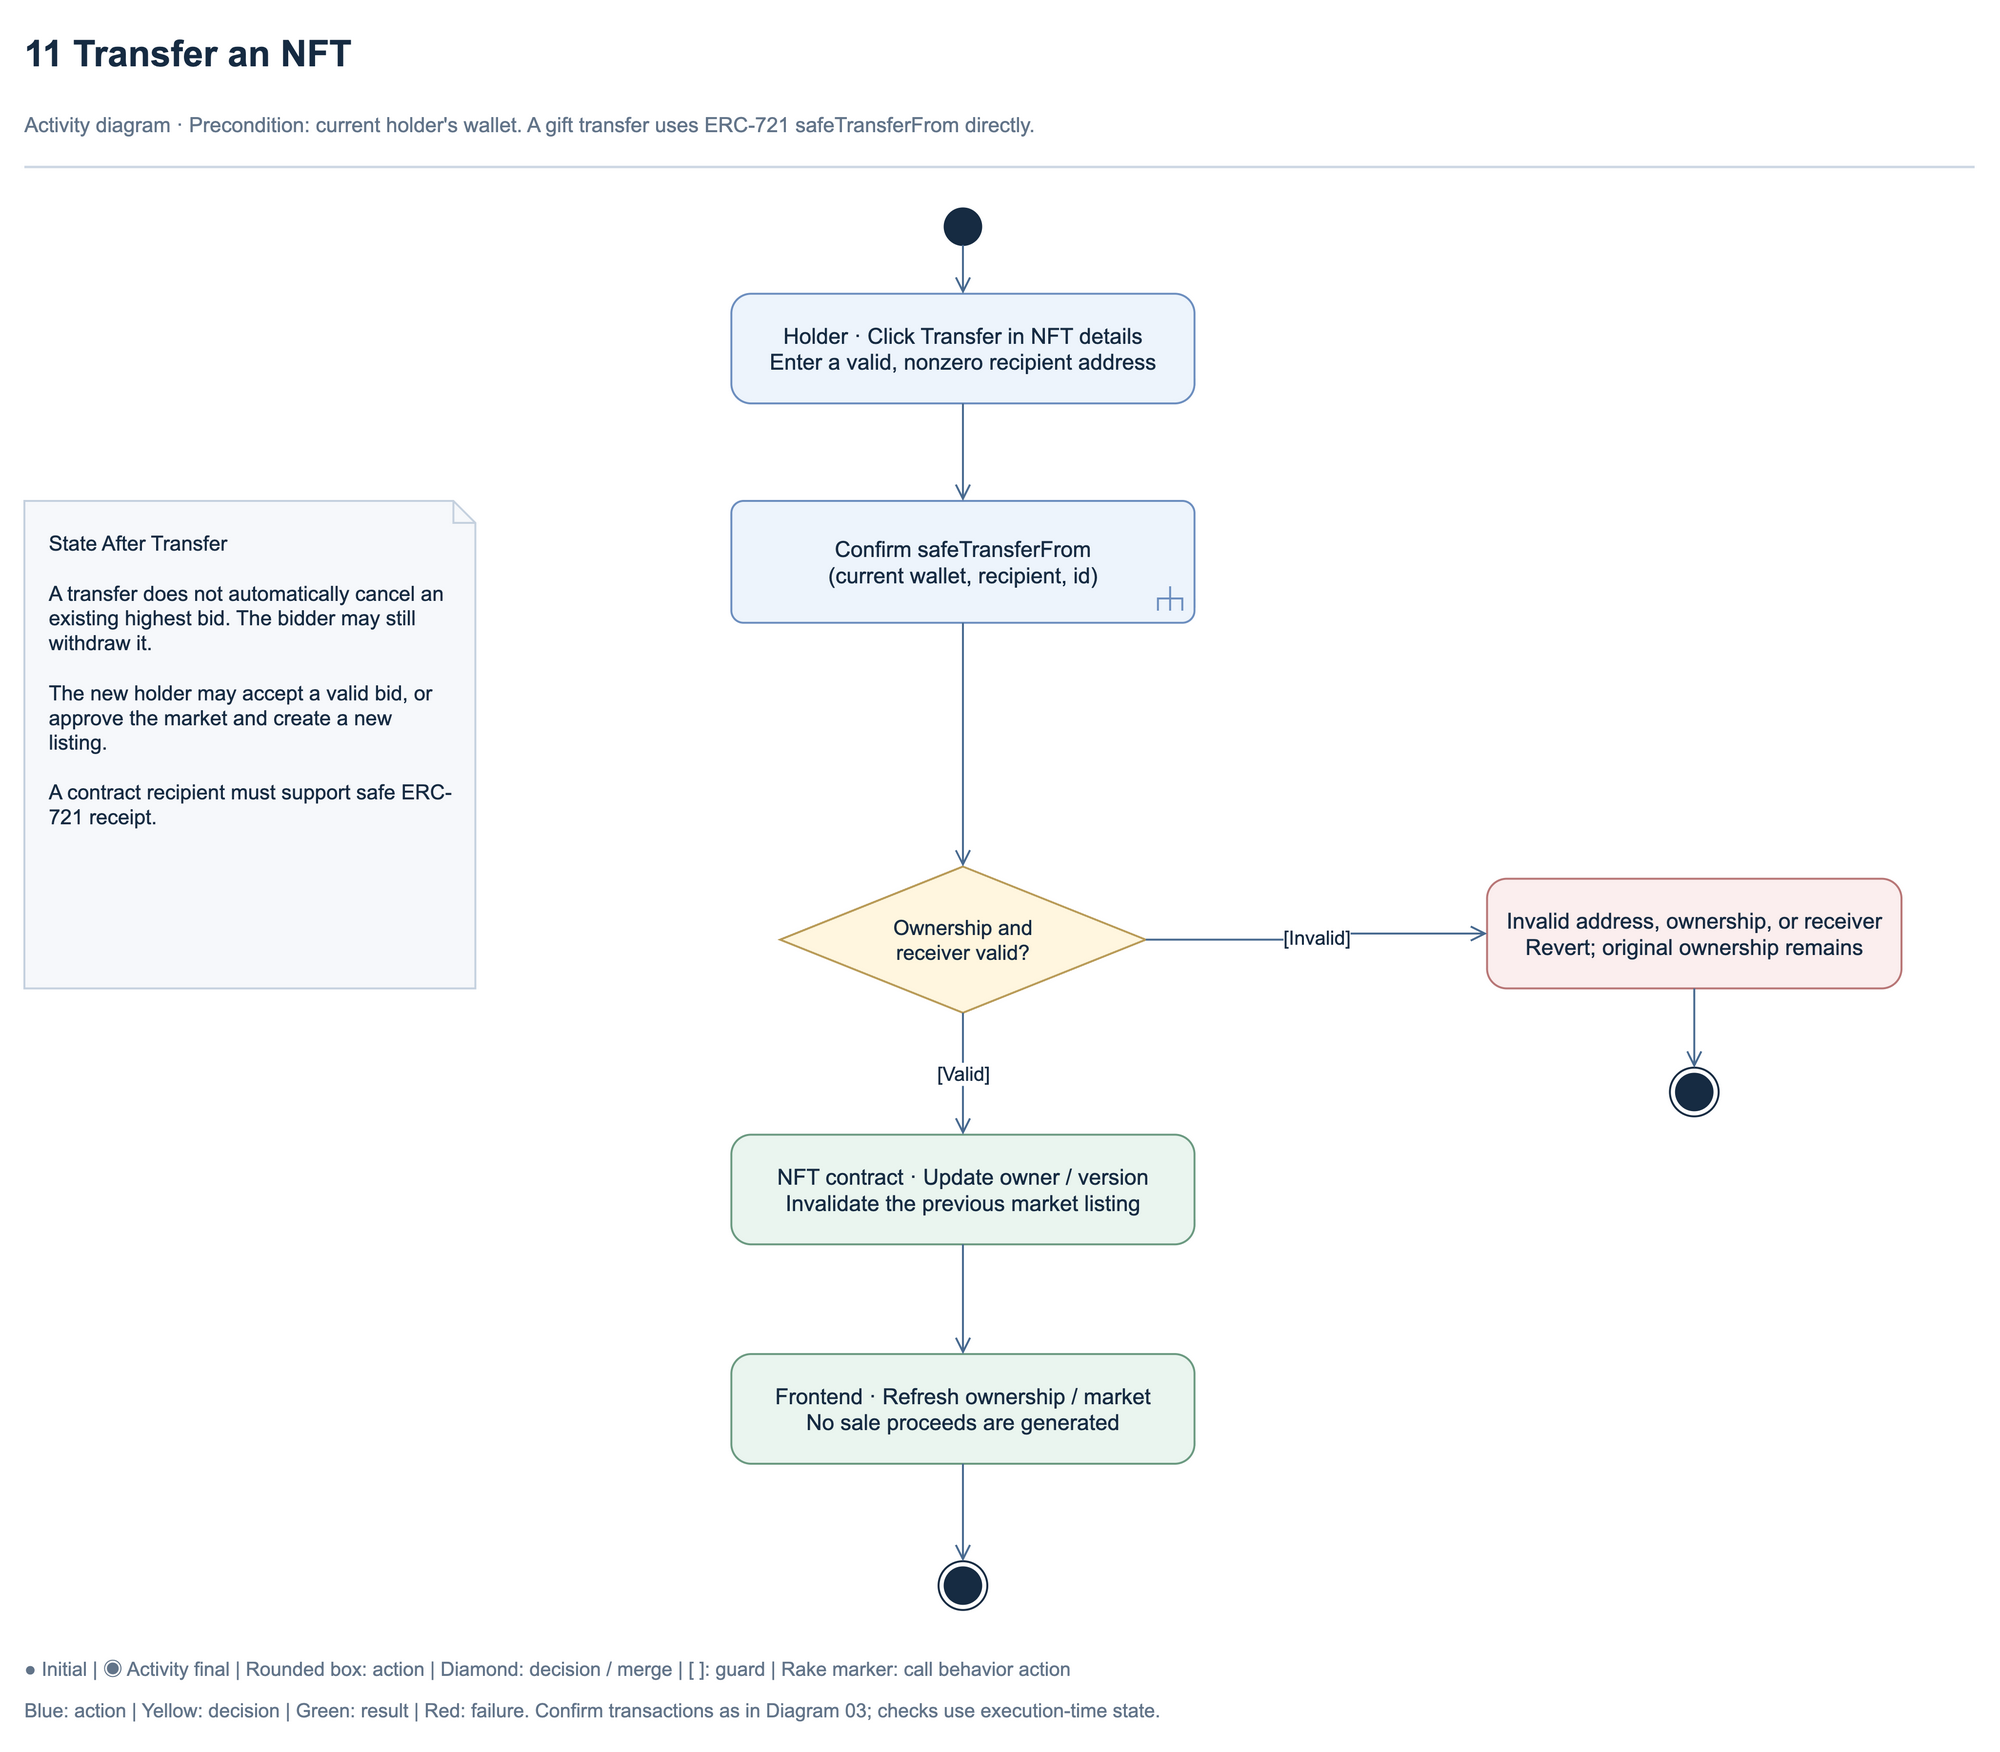

The diagram above was exported from draw.io. Its source (the exported page's mxGraphModel, read from the mxfile embedded in the PNG):
<mxGraphModel dx="1740" dy="1470" grid="1" gridSize="10" guides="1" tooltips="1" connect="1" arrows="1" fold="1" page="1" pageScale="1" pageWidth="1740" pageHeight="1470" math="0" shadow="0" background="#ffffff">
  <root>
    <mxCell id="0" />
    <mxCell id="1" parent="0" />
    <mxCell id="title" value="11  Transfer an NFT" style="html=1;whiteSpace=wrap;fontColor=#162b42;strokeWidth=1.6;text;strokeColor=none;fillColor=none;align=left;verticalAlign=middle;fontStyle=1;fontColor=#162b42;spacing=0;fontFamily=Arial;fontSize=30;" vertex="1" parent="1">
      <mxGeometry x="70" y="38" width="1580" height="50" as="geometry" />
    </mxCell>
    <mxCell id="subtitle" value="Activity diagram · Precondition: current holder&amp;#x27;s wallet. A gift transfer uses ERC-721 safeTransferFrom directly." style="html=1;whiteSpace=wrap;fontColor=#162b42;strokeWidth=1.6;text;strokeColor=none;fillColor=none;align=left;verticalAlign=middle;fontStyle=0;fontColor=#627489;spacing=0;fontFamily=Arial;fontSize=17;" vertex="1" parent="1">
      <mxGeometry x="70" y="99" width="1580" height="45" as="geometry" />
    </mxCell>
    <mxCell id="header-rule" value="" style="html=1;whiteSpace=wrap;fontColor=#162b42;strokeWidth=1.6;rounded=0;fillColor=#ced8e4;strokeColor=none;fontFamily=Arial;fontSize=18;" vertex="1" parent="1">
      <mxGeometry x="70" y="155" width="1600" height="2" as="geometry" />
    </mxCell>
    <mxCell id="start" value="" style="html=1;whiteSpace=wrap;fontColor=#162b42;strokeWidth=1.6;ellipse;aspect=fixed;fillColor=#162b42;strokeColor=#162b42;fontFamily=Arial;fontSize=18;" vertex="1" parent="1">
      <mxGeometry x="825" y="190" width="30" height="30" as="geometry" />
    </mxCell>
    <mxCell id="entry" value="Holder · Click Transfer in NFT details&lt;br&gt;Enter a valid, nonzero recipient address" style="html=1;whiteSpace=wrap;fontColor=#162b42;strokeWidth=1.6;rounded=1;arcSize=18;fillColor=#edf4fc;strokeColor=#6c8ebf;spacing=12;fontFamily=Arial;fontSize=18;" vertex="1" parent="1">
      <mxGeometry x="650" y="260" width="380" height="90" as="geometry" />
    </mxCell>
    <mxCell id="send" value="Confirm safeTransferFrom&lt;br&gt;(current wallet, recipient, id)" style="html=1;whiteSpace=wrap;fontColor=#162b42;strokeWidth=1.6;shape=mxgraph.sysml.callBehAct;align=center;fillColor=#edf4fc;strokeColor=#6c8ebf;spacing=12;fontFamily=Arial;fontSize=18;" vertex="1" parent="1">
      <mxGeometry x="650" y="430" width="380" height="100" as="geometry" />
    </mxCell>
    <mxCell id="valid" value="Ownership and&lt;br&gt;receiver valid?" style="html=1;whiteSpace=wrap;fontColor=#162b42;strokeWidth=1.6;rhombus;fillColor=#fff6df;strokeColor=#b99b57;spacing=10;fontFamily=Arial;fontSize=17;" vertex="1" parent="1">
      <mxGeometry x="690" y="730" width="300" height="120" as="geometry" />
    </mxCell>
    <mxCell id="move" value="NFT contract · Update owner / version&lt;br&gt;Invalidate the previous market listing" style="html=1;whiteSpace=wrap;fontColor=#162b42;strokeWidth=1.6;rounded=1;arcSize=18;fillColor=#eaf5ef;strokeColor=#6b9a81;spacing=12;fontFamily=Arial;fontSize=18;" vertex="1" parent="1">
      <mxGeometry x="650" y="950" width="380" height="90" as="geometry" />
    </mxCell>
    <mxCell id="refresh" value="Frontend · Refresh ownership / market&lt;br&gt;No sale proceeds are generated" style="html=1;whiteSpace=wrap;fontColor=#162b42;strokeWidth=1.6;rounded=1;arcSize=18;fillColor=#eaf5ef;strokeColor=#6b9a81;spacing=12;fontFamily=Arial;fontSize=18;" vertex="1" parent="1">
      <mxGeometry x="650" y="1130" width="380" height="90" as="geometry" />
    </mxCell>
    <mxCell id="end" value="" style="html=1;whiteSpace=wrap;fontColor=#162b42;strokeWidth=1.6;shape=mxgraph.sysml.actFinal;fillColor=#ffffff;strokeColor=#162b42;fontFamily=Arial;fontSize=18;" vertex="1" parent="1">
      <mxGeometry x="820" y="1300" width="40" height="40" as="geometry" />
    </mxCell>
    <mxCell id="failure" value="Invalid address, ownership, or receiver&lt;br&gt;Revert; original ownership remains" style="html=1;whiteSpace=wrap;fontColor=#162b42;strokeWidth=1.6;rounded=1;arcSize=18;fillColor=#fbeeee;strokeColor=#b87676;spacing=12;fontFamily=Arial;fontSize=18;" vertex="1" parent="1">
      <mxGeometry x="1270" y="740" width="340" height="90" as="geometry" />
    </mxCell>
    <mxCell id="failure-end" value="" style="html=1;whiteSpace=wrap;fontColor=#162b42;strokeWidth=1.6;shape=mxgraph.sysml.actFinal;fillColor=#ffffff;strokeColor=#162b42;fontFamily=Arial;fontSize=18;" vertex="1" parent="1">
      <mxGeometry x="1420" y="895" width="40" height="40" as="geometry" />
    </mxCell>
    <mxCell id="edge-valid-failure" value="[Invalid]" style="edgeStyle=orthogonalEdgeStyle;rounded=1;orthogonalLoop=1;jettySize=auto;html=1;strokeWidth=1.6;strokeColor=#486a90;fontColor=#162b42;labelBackgroundColor=#ffffff;endArrow=open;endSize=10;exitX=1;exitY=0.5;exitDx=0;exitDy=0;entryX=0;entryY=0.5;entryDx=0;entryDy=0;fontFamily=Arial;fontSize=16;" edge="1" parent="1" source="valid" target="failure">
      <mxGeometry relative="1" as="geometry" />
    </mxCell>
    <mxCell id="edge-failure-failure-end" value="" style="edgeStyle=orthogonalEdgeStyle;rounded=1;orthogonalLoop=1;jettySize=auto;html=1;strokeWidth=1.6;strokeColor=#486a90;fontColor=#162b42;labelBackgroundColor=#ffffff;endArrow=open;endSize=10;exitX=0.5;exitY=1;exitDx=0;exitDy=0;entryX=0.5;entryY=0;entryDx=0;entryDy=0;fontFamily=Arial;fontSize=16;" edge="1" parent="1" source="failure" target="failure-end">
      <mxGeometry relative="1" as="geometry" />
    </mxCell>
    <mxCell id="edge-start-entry" value="" style="edgeStyle=orthogonalEdgeStyle;rounded=1;orthogonalLoop=1;jettySize=auto;html=1;strokeWidth=1.6;strokeColor=#486a90;fontColor=#162b42;labelBackgroundColor=#ffffff;endArrow=open;endSize=10;exitX=0.5;exitY=1;exitDx=0;exitDy=0;entryX=0.5;entryY=0;entryDx=0;entryDy=0;fontFamily=Arial;fontSize=16;" edge="1" parent="1" source="start" target="entry">
      <mxGeometry relative="1" as="geometry" />
    </mxCell>
    <mxCell id="edge-entry-send" value="" style="edgeStyle=orthogonalEdgeStyle;rounded=1;orthogonalLoop=1;jettySize=auto;html=1;strokeWidth=1.6;strokeColor=#486a90;fontColor=#162b42;labelBackgroundColor=#ffffff;endArrow=open;endSize=10;exitX=0.5;exitY=1;exitDx=0;exitDy=0;entryX=0.5;entryY=0;entryDx=0;entryDy=0;fontFamily=Arial;fontSize=16;" edge="1" parent="1" source="entry" target="send">
      <mxGeometry relative="1" as="geometry" />
    </mxCell>
    <mxCell id="edge-send-valid" value="" style="edgeStyle=orthogonalEdgeStyle;rounded=1;orthogonalLoop=1;jettySize=auto;html=1;strokeWidth=1.6;strokeColor=#486a90;fontColor=#162b42;labelBackgroundColor=#ffffff;endArrow=open;endSize=10;exitX=0.5;exitY=1;exitDx=0;exitDy=0;entryX=0.5;entryY=0;entryDx=0;entryDy=0;fontFamily=Arial;fontSize=16;" edge="1" parent="1" source="send" target="valid">
      <mxGeometry relative="1" as="geometry" />
    </mxCell>
    <mxCell id="edge-valid-move" value="[Valid]" style="edgeStyle=orthogonalEdgeStyle;rounded=1;orthogonalLoop=1;jettySize=auto;html=1;strokeWidth=1.6;strokeColor=#486a90;fontColor=#162b42;labelBackgroundColor=#ffffff;endArrow=open;endSize=10;exitX=0.5;exitY=1;exitDx=0;exitDy=0;entryX=0.5;entryY=0;entryDx=0;entryDy=0;fontFamily=Arial;fontSize=16;" edge="1" parent="1" source="valid" target="move">
      <mxGeometry relative="1" as="geometry" />
    </mxCell>
    <mxCell id="edge-move-refresh" value="" style="edgeStyle=orthogonalEdgeStyle;rounded=1;orthogonalLoop=1;jettySize=auto;html=1;strokeWidth=1.6;strokeColor=#486a90;fontColor=#162b42;labelBackgroundColor=#ffffff;endArrow=open;endSize=10;exitX=0.5;exitY=1;exitDx=0;exitDy=0;entryX=0.5;entryY=0;entryDx=0;entryDy=0;fontFamily=Arial;fontSize=16;" edge="1" parent="1" source="move" target="refresh">
      <mxGeometry relative="1" as="geometry" />
    </mxCell>
    <mxCell id="edge-refresh-end" value="" style="edgeStyle=orthogonalEdgeStyle;rounded=1;orthogonalLoop=1;jettySize=auto;html=1;strokeWidth=1.6;strokeColor=#486a90;fontColor=#162b42;labelBackgroundColor=#ffffff;endArrow=open;endSize=10;exitX=0.5;exitY=1;exitDx=0;exitDy=0;entryX=0.5;entryY=0;entryDx=0;entryDy=0;fontFamily=Arial;fontSize=16;" edge="1" parent="1" source="refresh" target="end">
      <mxGeometry relative="1" as="geometry" />
    </mxCell>
    <mxCell id="transfer-rules" value="State After Transfer&lt;br&gt;&lt;br&gt;A transfer does not automatically cancel an existing highest bid. The bidder may still withdraw it.&lt;br&gt;&lt;br&gt;The new holder may accept a valid bid, or approve the market and create a new listing.&lt;br&gt;&lt;br&gt;A contract recipient must support safe ERC-721 receipt." style="html=1;whiteSpace=wrap;fontColor=#162b42;strokeWidth=1.6;shape=note;size=18;backgroundOutline=1;fillColor=#f6f8fb;strokeColor=#c5d1df;align=left;verticalAlign=top;spacing=20;fontFamily=Arial;fontSize=17;" vertex="1" parent="1">
      <mxGeometry x="70" y="430" width="370" height="400" as="geometry" />
    </mxCell>
    <mxCell id="legend" value="● Initial  |  ◉ Activity final  |  Rounded box: action  |  Diamond: decision / merge  |  [ ]: guard  |  Rake marker: call behavior action" style="html=1;whiteSpace=wrap;fontColor=#162b42;strokeWidth=1.6;text;strokeColor=none;fillColor=none;align=left;verticalAlign=middle;fontStyle=0;fontColor=#627489;spacing=0;fontFamily=Arial;fontSize=16;" vertex="1" parent="1">
      <mxGeometry x="70" y="1375" width="1600" height="26" as="geometry" />
    </mxCell>
    <mxCell id="convention" value="Blue: action  |  Yellow: decision  |  Green: result  |  Red: failure. Confirm transactions as in Diagram 03; checks use execution-time state." style="html=1;whiteSpace=wrap;fontColor=#162b42;strokeWidth=1.6;text;strokeColor=none;fillColor=none;align=left;verticalAlign=middle;fontStyle=0;fontColor=#627489;spacing=0;fontFamily=Arial;fontSize=16;" vertex="1" parent="1">
      <mxGeometry x="70" y="1409" width="1600" height="26" as="geometry" />
    </mxCell>
  </root>
</mxGraphModel>